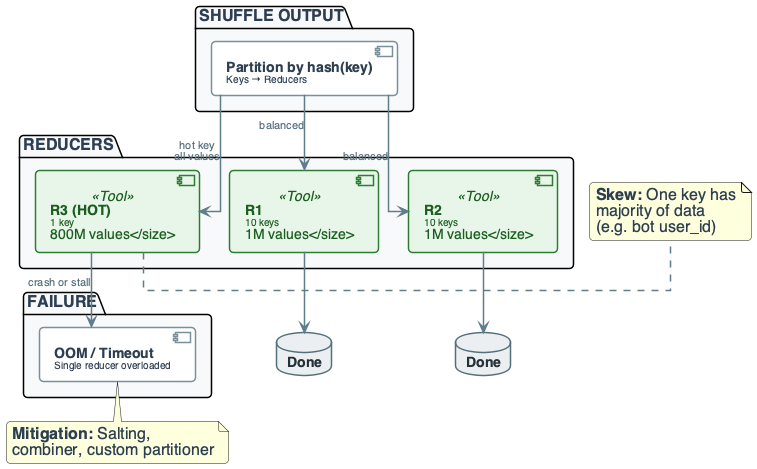

The diagram above was rendered by PlantUML. Its source (embedded in the PNG):
@startuml
'=================================================
' CANONICAL DIAGRAM TEMPLATE — DATA ENGINEERING
'=================================================

top to bottom direction
skinparam linetype ortho
skinparam shadowing false
skinparam roundcorner 8
skinparam handwritten false
skinparam nodesep 30
skinparam ranksep 40

skinparam defaultFontName "Segoe UI", "Helvetica", sans-serif
skinparam defaultFontSize 16
skinparam defaultFontColor #2C3E50

skinparam rectangle {
    BackgroundColor #F8F9FA
    BorderColor #90A4AE
    BorderThickness 2
    FontColor #263238
    FontSize 14
    FontStyle bold
    Padding 20
}
skinparam component {
    BackgroundColor #FFFFFF
    BorderColor #78909C
    BorderThickness 1.5
    FontSize 14
    Padding 12
}
skinparam database {
    BackgroundColor #ECEFF1
    BorderColor #546E7A
    BorderThickness 1.5
    FontSize 14
    FontColor #263238
}
skinparam arrow {
    Color #607D8B
    Thickness 1.5
    FontSize 11
    FontColor #546E7A
}

skinparam component<<UI>> {
    BorderColor #8E24AA
    BackgroundColor #F3E5F5
    FontColor #4A148C
}
skinparam component<<Agent>> {
    BorderColor #0288D1
    BackgroundColor #E1F5FE
    FontColor #01579B
}
skinparam component<<Tool>> {
    BorderColor #2E7D32
    BackgroundColor #E8F5E9
    FontColor #1B5E20
}

'========================
' FAILURE: DATA SKEW (HOT KEY → ONE REDUCER)
'========================

package "SHUFFLE OUTPUT" #F8F9FA {
    component "**Partition by hash(key)**\n<size:10>Keys → Reducers</size>" as PART
}

package "REDUCERS" #F8F9FA {
    component "**R1**\n<size:10>10 keys\n1M values</size>" as R1 <<Tool>>
    component "**R2**\n<size:10>10 keys\n1M values</size>" as R2 <<Tool>>
    component "**R3 (HOT)**\n<size:10>1 key\n800M values</size>" as R3 <<Tool>>
}

package "FAILURE" #F8F9FA {
    component "**OOM / Timeout**\n<size:10>Single reducer overloaded</size>" as FAIL
}

database "**Done**" as D1
database "**Done**" as D2

PART --> R1 : "balanced"
PART --> R2 : "balanced"
PART --> R3 : "hot key\nall values"

R1 --> D1
R2 --> D2
R3 --> FAIL : "crash or stall"

note right of R3
  **Skew:** One key has
  majority of data
  (e.g. bot user_id)
end note

note bottom of FAIL
  **Mitigation:** Salting,
  combiner, custom partitioner
end note

@enduml